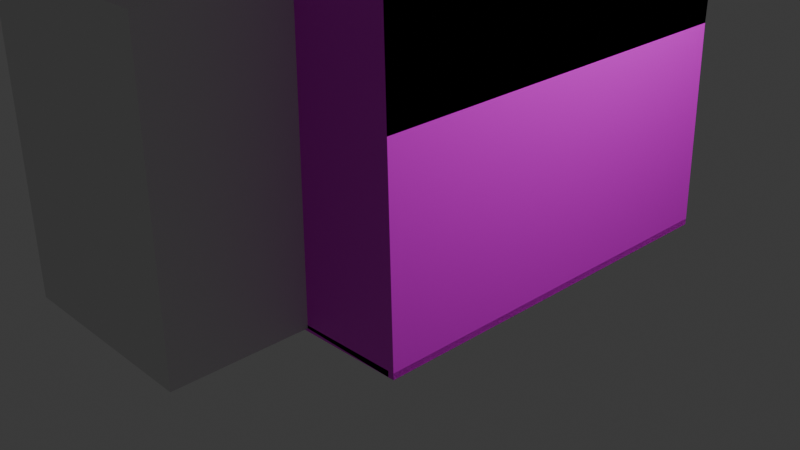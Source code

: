 # Source: floor.blend  (saved by Blender 4.2.66; exported with 4.5.12 LTS)
import bpy
from mathutils import Matrix  # noqa: F401  (used for matrix-valued properties, if any)

bpy.ops.wm.read_factory_settings(use_empty=True)
scene = bpy.context.scene
scene.name = 'Scene'

# ---- collections
col_collection = bpy.data.collections.new('Collection'); scene.collection.children.link(col_collection)

# ---- images (referenced by path relative to the original .blend; pixels are not part of the script)
import os
ASSET_DIR = os.environ.get("B2B_ASSET_DIR", "")  # directory of the original .blend (textures are referenced by path, not embedded)
HERE = os.path.dirname(os.path.abspath(__file__))  # packed textures are extracted next to this script under _unpacked/

def load_image(name, relpath, width, height, colorspace="sRGB"):
    """Load a texture the original file referenced (path relative to the .blend, or extracted next to this script)."""
    p = next((c for c in (os.path.join(HERE, relpath), os.path.join(ASSET_DIR, relpath)) if relpath and os.path.exists(c)), "")
    if p:
        img = bpy.data.images.load(p, check_existing=True)
        img.name = name
    else:  # same state as the original file: an image datablock whose file is absent (Cycles renders it pink)
        img = bpy.data.images.new(name, width, height)
        img.source = "FILE"
        img.filepath = "//" + (relpath or name)
    img.colorspace_settings.name = colorspace
    return img
img_wood_png = load_image('wood.png', 'wood.png', 1024, 1024, 'sRGB')
img_white_png = load_image('white.png', 'white.png', 1024, 1024, 'sRGB')
img_white_png_001 = load_image('white.png.001', 'white.png', 1024, 1024, 'sRGB')
img_white_png_002 = load_image('white.png.002', 'white.png', 1024, 1024, 'sRGB')
img_white_png_003 = load_image('white.png.003', 'white.png', 1024, 1024, 'sRGB')
img_white_png_004 = load_image('white.png.004', 'white.png', 1024, 1024, 'sRGB')
img_white_png_005 = load_image('white.png.005', 'white.png', 1024, 1024, 'sRGB')
img_white_png_006 = load_image('white.png.006', 'white.png', 1024, 1024, 'sRGB')
img_white_png_007 = load_image('white.png.007', 'white.png', 1024, 1024, 'sRGB')
img_white_png_008 = load_image('white.png.008', 'white.png', 1024, 1024, 'sRGB')
img_white_png_009 = load_image('white.png.009', 'white.png', 1024, 1024, 'sRGB')

# ---- materials (node trees are filled in below, after node groups)
mat_wood = bpy.data.materials.new('wood')
mat_material_001 = bpy.data.materials.new('Material.001')
mat_material_002 = bpy.data.materials.new('Material.002')
mat_material_003 = bpy.data.materials.new('Material.003')
mat_material_004 = bpy.data.materials.new('Material.004')
mat_material_005 = bpy.data.materials.new('Material.005')
mat_material_006 = bpy.data.materials.new('Material.006')
mat_material_007 = bpy.data.materials.new('Material.007')
mat_material_008 = bpy.data.materials.new('Material.008')
mat_material_009 = bpy.data.materials.new('Material.009')
mat_material_010 = bpy.data.materials.new('Material.010')
mat_material_011 = bpy.data.materials.new('Material.011')

# ---- material node trees
mat_wood.use_nodes = True; mat_wood.node_tree.nodes.clear()
_N = mat_wood.node_tree.nodes; _L = mat_wood.node_tree.links
n0 = _N.new('ShaderNodeBsdfPrincipled'); n0.name = 'Principled BSDF'; n0.location = (10, 300)
n1 = _N.new('ShaderNodeOutputMaterial'); n1.name = 'Material Output'; n1.location = (300, 300)
n2 = _N.new('ShaderNodeTexImage'); n2.name = 'Image Texture'; n2.location = (-280, 280)
n2.image = img_wood_png
_L.new(n0.outputs[0], n1.inputs[0])
_L.new(n2.outputs[0], n0.inputs[0])
n1.is_active_output = True
mat_material_001.use_nodes = True; mat_material_001.node_tree.nodes.clear()
_N = mat_material_001.node_tree.nodes; _L = mat_material_001.node_tree.links
n0 = _N.new('ShaderNodeBsdfPrincipled'); n0.name = 'Principled BSDF'; n0.location = (10, 300)
n1 = _N.new('ShaderNodeOutputMaterial'); n1.name = 'Material Output'; n1.location = (300, 300)
n2 = _N.new('ShaderNodeTexImage'); n2.name = 'Image Texture'; n2.location = (-280, 280)
n2.image = img_white_png
_L.new(n0.outputs[0], n1.inputs[0])
_L.new(n2.outputs[0], n0.inputs[0])
n1.is_active_output = True
mat_material_002.use_nodes = True; mat_material_002.node_tree.nodes.clear()
_N = mat_material_002.node_tree.nodes; _L = mat_material_002.node_tree.links
n0 = _N.new('ShaderNodeBsdfPrincipled'); n0.name = 'Principled BSDF'; n0.location = (10, 300)
n1 = _N.new('ShaderNodeOutputMaterial'); n1.name = 'Material Output'; n1.location = (300, 300)
n2 = _N.new('ShaderNodeTexImage'); n2.name = 'Image Texture'; n2.location = (-280, 280)
n2.image = img_white_png_001
_L.new(n0.outputs[0], n1.inputs[0])
_L.new(n2.outputs[0], n0.inputs[0])
n1.is_active_output = True
mat_material_003.use_nodes = True; mat_material_003.node_tree.nodes.clear()
_N = mat_material_003.node_tree.nodes; _L = mat_material_003.node_tree.links
n0 = _N.new('ShaderNodeBsdfPrincipled'); n0.name = 'Principled BSDF'; n0.location = (10, 300)
n1 = _N.new('ShaderNodeOutputMaterial'); n1.name = 'Material Output'; n1.location = (300, 300)
n2 = _N.new('ShaderNodeTexImage'); n2.name = 'Image Texture'; n2.location = (-280, 280)
n2.image = img_white_png_002
_L.new(n0.outputs[0], n1.inputs[0])
_L.new(n2.outputs[0], n0.inputs[0])
n1.is_active_output = True
mat_material_004.use_nodes = True; mat_material_004.node_tree.nodes.clear()
_N = mat_material_004.node_tree.nodes; _L = mat_material_004.node_tree.links
n0 = _N.new('ShaderNodeBsdfPrincipled'); n0.name = 'Principled BSDF'; n0.location = (10, 300)
n1 = _N.new('ShaderNodeOutputMaterial'); n1.name = 'Material Output'; n1.location = (300, 300)
n2 = _N.new('ShaderNodeTexImage'); n2.name = 'Image Texture'; n2.location = (-280, 280)
n2.image = img_white_png_003
_L.new(n0.outputs[0], n1.inputs[0])
_L.new(n2.outputs[0], n0.inputs[0])
n1.is_active_output = True
mat_material_005.use_nodes = True; mat_material_005.node_tree.nodes.clear()
_N = mat_material_005.node_tree.nodes; _L = mat_material_005.node_tree.links
n0 = _N.new('ShaderNodeBsdfPrincipled'); n0.name = 'Principled BSDF'; n0.location = (10, 300)
n1 = _N.new('ShaderNodeOutputMaterial'); n1.name = 'Material Output'; n1.location = (300, 300)
n2 = _N.new('ShaderNodeTexImage'); n2.name = 'Image Texture'; n2.location = (-280, 280)
n2.image = img_white_png_004
_L.new(n0.outputs[0], n1.inputs[0])
_L.new(n2.outputs[0], n0.inputs[0])
n1.is_active_output = True
mat_material_006.use_nodes = True; mat_material_006.node_tree.nodes.clear()
_N = mat_material_006.node_tree.nodes; _L = mat_material_006.node_tree.links
n0 = _N.new('ShaderNodeBsdfPrincipled'); n0.name = 'Principled BSDF'; n0.location = (10, 300)
n1 = _N.new('ShaderNodeOutputMaterial'); n1.name = 'Material Output'; n1.location = (300, 300)
n2 = _N.new('ShaderNodeTexImage'); n2.name = 'Image Texture'; n2.location = (-280, 280)
n2.image = img_white_png_005
_L.new(n0.outputs[0], n1.inputs[0])
_L.new(n2.outputs[0], n0.inputs[0])
n1.is_active_output = True
mat_material_007.use_nodes = True; mat_material_007.node_tree.nodes.clear()
_N = mat_material_007.node_tree.nodes; _L = mat_material_007.node_tree.links
n0 = _N.new('ShaderNodeBsdfPrincipled'); n0.name = 'Principled BSDF'; n0.location = (10, 300)
n1 = _N.new('ShaderNodeOutputMaterial'); n1.name = 'Material Output'; n1.location = (300, 300)
n2 = _N.new('ShaderNodeTexImage'); n2.name = 'Image Texture'; n2.location = (-280, 280)
n2.image = img_white_png_006
_L.new(n0.outputs[0], n1.inputs[0])
_L.new(n2.outputs[0], n0.inputs[0])
n1.is_active_output = True
mat_material_008.use_nodes = True; mat_material_008.node_tree.nodes.clear()
_N = mat_material_008.node_tree.nodes; _L = mat_material_008.node_tree.links
n0 = _N.new('ShaderNodeBsdfPrincipled'); n0.name = 'Principled BSDF'; n0.location = (10, 300)
n1 = _N.new('ShaderNodeOutputMaterial'); n1.name = 'Material Output'; n1.location = (300, 300)
n2 = _N.new('ShaderNodeTexImage'); n2.name = 'Image Texture'; n2.location = (-280, 280)
n2.image = img_white_png_007
_L.new(n0.outputs[0], n1.inputs[0])
_L.new(n2.outputs[0], n0.inputs[0])
n1.is_active_output = True
mat_material_009.use_nodes = True; mat_material_009.node_tree.nodes.clear()
_N = mat_material_009.node_tree.nodes; _L = mat_material_009.node_tree.links
n0 = _N.new('ShaderNodeBsdfPrincipled'); n0.name = 'Principled BSDF'; n0.location = (10, 300)
n1 = _N.new('ShaderNodeOutputMaterial'); n1.name = 'Material Output'; n1.location = (300, 300)
n2 = _N.new('ShaderNodeTexImage'); n2.name = 'Image Texture'; n2.location = (-280, 280)
n2.image = img_white_png
_L.new(n0.outputs[0], n1.inputs[0])
_L.new(n2.outputs[0], n0.inputs[0])
n1.is_active_output = True
mat_material_010.use_nodes = True; mat_material_010.node_tree.nodes.clear()
_N = mat_material_010.node_tree.nodes; _L = mat_material_010.node_tree.links
n0 = _N.new('ShaderNodeBsdfPrincipled'); n0.name = 'Principled BSDF'; n0.location = (10, 300)
n1 = _N.new('ShaderNodeOutputMaterial'); n1.name = 'Material Output'; n1.location = (300, 300)
n2 = _N.new('ShaderNodeTexImage'); n2.name = 'Image Texture'; n2.location = (-280, 280)
n2.image = img_white_png_008
_L.new(n0.outputs[0], n1.inputs[0])
_L.new(n2.outputs[0], n0.inputs[0])
n1.is_active_output = True
mat_material_011.use_nodes = True; mat_material_011.node_tree.nodes.clear()
_N = mat_material_011.node_tree.nodes; _L = mat_material_011.node_tree.links
n0 = _N.new('ShaderNodeBsdfPrincipled'); n0.name = 'Principled BSDF'; n0.location = (10, 300)
n1 = _N.new('ShaderNodeOutputMaterial'); n1.name = 'Material Output'; n1.location = (300, 300)
n2 = _N.new('ShaderNodeTexImage'); n2.name = 'Image Texture'; n2.location = (-280, 280)
n2.image = img_white_png_009
_L.new(n0.outputs[0], n1.inputs[0])
_L.new(n2.outputs[0], n0.inputs[0])
n1.is_active_output = True

# ---- world
world_world = bpy.data.worlds.new('World'); scene.world = world_world
world_world.use_nodes = True; world_world.node_tree.nodes.clear()
_N = world_world.node_tree.nodes; _L = world_world.node_tree.links
n0 = _N.new('ShaderNodeOutputWorld'); n0.name = 'World Output'; n0.location = (300, 300)
n1 = _N.new('ShaderNodeBackground'); n1.name = 'Background'; n1.location = (10, 300)
n1.inputs[0].default_value = (0.05088, 0.05088, 0.05088, 1.0)
_L.new(n1.outputs[0], n0.inputs[0])
n0.is_active_output = True
world_world.color = (0.05088, 0.05088, 0.05088)
world_world.sun_shadow_jitter_overblur = 0.0

# ---- cameras
cam_camera = bpy.data.cameras.new('Camera')
cam_camera.clip_end = 100.0
cam_camera.ortho_scale = 7.314

# ---- lights
light_light = bpy.data.lights.new('Light', 'POINT')
light_light.energy = 1000.0
light_light.shadow_soft_size = 0.1

# ---- meshes
me_cube_004 = bpy.data.meshes.new('Cube.004')
me_cube_004.from_pydata([(-1.0, -9.5, 0.0), (-1.0, -9.5, 3.0), (-1.0, -6.5, 0.0), (-1.0, -6.5, 3.0), (1.0, -9.5, 0.0), (1.0, -9.5, 3.0), (1.0, -6.5, 0.0), (1.0, -6.5, 3.0), (-1.0, -6.5, 0.0), (-1.0, -6.5, 3.0), (2.0, -6.5, 0.0), (2.0, -6.5, 3.0), (-1.0, -8.5, 0.0), (-1.0, -8.5, 3.0), (2.0, -8.5, 0.0), (2.0, -8.5, 3.0)], [], [(0, 1, 3, 2), (2, 3, 7, 6), (6, 7, 5, 4), (4, 5, 1, 0), (2, 6, 4, 0), (7, 3, 1, 5), (8, 9, 11, 10), (10, 11, 15, 14), (14, 15, 13, 12), (12, 13, 9, 8), (10, 14, 12, 8), (15, 11, 9, 13)])
_uv = me_cube_004.uv_layers.new(name='UVMap')
_uv.uv.foreach_set('vector', [0.375, 0.0, 0.625, 0.0, 0.625, 0.25, 0.375, 0.25, 0.375, 0.25, 0.625, 0.25, 0.625, 0.5, 0.375, 0.5, 0.375, 0.5, 0.625, 0.5, 0.625, 0.75, 0.375, 0.75, 0.375, 0.75, 0.625, 0.75, 0.625, 1.0, 0.375, 1.0, 0.125, 0.5, 0.375, 0.5, 0.375, 0.75, 0.125, 0.75, 0.625, 0.5, 0.875, 0.5, 0.875, 0.75, 0.625, 0.75, 0.375, 0.0, 0.625, 0.0, 0.625, 0.25, 0.375, 0.25, 0.375, 0.25, 0.625, 0.25, 0.625, 0.5, 0.375, 0.5, 0.375, 0.5, 0.625, 0.5, 0.625, 0.75, 0.375, 0.75, 0.375, 0.75, 0.625, 0.75, 0.625, 1.0, 0.375, 1.0, 0.125, 0.5, 0.375, 0.5, 0.375, 0.75, 0.125, 0.75, 0.625, 0.5, 0.875, 0.5, 0.875, 0.75, 0.625, 0.75])
me_cube_004.update()
me_cube_007 = bpy.data.meshes.new('Cube.007')
me_cube_007.from_pydata([(-1.0, -1.0, -1.0), (-1.0, -1.0, 1.0), (-1.0, 1.0, -1.0), (-1.0, 1.0, 1.0), (1.0, -1.0, -1.0), (1.0, -1.0, 1.0), (1.0, 1.0, -1.0), (1.0, 1.0, 1.0)], [], [(0, 1, 3, 2), (2, 3, 7, 6), (6, 7, 5, 4), (4, 5, 1, 0), (2, 6, 4, 0), (7, 3, 1, 5)])
_uv = me_cube_007.uv_layers.new(name='UVMap')
_uv.uv.foreach_set('vector', [0.375, 0.0, 0.625, 0.0, 0.625, 0.25, 0.375, 0.25, 0.375, 0.25, 0.625, 0.25, 0.625, 0.5, 0.375, 0.5, 0.375, 0.5, 0.625, 0.5, 0.625, 0.75, 0.375, 0.75, 0.375, 0.75, 0.625, 0.75, 0.625, 1.0, 0.375, 1.0, 0.125, 0.5, 0.375, 0.5, 0.375, 0.75, 0.125, 0.75, 0.625, 0.5, 0.875, 0.5, 0.875, 0.75, 0.625, 0.75])
me_cube_007.update()
me_plane = bpy.data.meshes.new('Plane')
me_plane.from_pydata([(-2.0, -2.0, 0.0), (2.0, -2.0, 0.0), (-2.0, 2.0, 0.0), (2.0, 2.0, 0.0)], [], [(0, 1, 3, 2)])
_uv = me_plane.uv_layers.new(name='UVMap')
_uv.uv.foreach_set('vector', [0.0, 0.0, 1.0, 0.0, 1.0, 1.0, 0.0, 1.0])
me_plane.materials.append(mat_wood)
me_plane.update()
me_plane_001 = bpy.data.meshes.new('Plane.001')
me_plane_001.from_pydata([(-1.0, -1.0, 0.0), (1.0, -1.0, 0.0), (-1.0, 1.0, 0.0), (1.0, 1.0, 0.0)], [], [(0, 1, 3, 2)])
_uv = me_plane_001.uv_layers.new(name='UVMap')
_uv.uv.foreach_set('vector', [0.0, 0.0, 1.0, 0.0, 1.0, 1.0, 0.0, 1.0])
me_plane_001.materials.append(mat_material_001)
me_plane_001.update()
me_plane_002 = bpy.data.meshes.new('Plane.002')
me_plane_002.from_pydata([(-1.0, -1.0, 0.0), (1.0, -1.0, 0.0), (-1.0, 1.0, 0.0), (1.0, 1.0, 0.0), (1.0, -1.0, -4.0), (1.0, -1.0, 2.074e-05), (-1.0, -1.0, -4.0), (-1.0, -1.0, -2.062e-05)], [], [(0, 1, 3, 2), (4, 5, 7, 6)])
me_plane_002.polygons.foreach_set('material_index', [0, 1])
_uv = me_plane_002.uv_layers.new(name='UVMap')
_uv.uv.foreach_set('vector', [0.0, 0.0, 1.0, 0.0, 1.0, 1.0, 0.0, 1.0, 0.0, 0.0, 1.0, 0.0, 1.0, 1.0, 0.0, 1.0])
me_plane_002.materials.append(mat_material_002)
me_plane_002.materials.append(mat_material_003)
me_plane_002.update()
me_plane_004 = bpy.data.meshes.new('Plane.004')
me_plane_004.from_pydata([(-1.0, -1.0, 0.0), (1.0, -1.0, 0.0), (-1.0, 1.0, 0.0), (1.0, 1.0, 0.0)], [], [(0, 1, 3, 2)])
_uv = me_plane_004.uv_layers.new(name='UVMap')
_uv.uv.foreach_set('vector', [0.0, 0.0, 1.0, 0.0, 1.0, 1.0, 0.0, 1.0])
me_plane_004.materials.append(mat_material_004)
me_plane_004.update()
me_plane_006 = bpy.data.meshes.new('Plane.006')
me_plane_006.from_pydata([(-1.0, -1.0, 0.0), (1.0, -1.0, 0.0), (-1.0, 1.0, 0.0), (1.0, 1.0, 0.0), (-1.0, 1.0, 0.0), (1.0, 1.0, 0.0), (-1.0, 1.0, -4.0), (1.0, 1.0, -4.0), (-1.0, -1.0, -4.0), (1.0, -1.0, -4.0), (-1.0, -1.0, 1.192e-07), (1.0, -1.0, 1.192e-07), (-1.0, 1.0, -4.0), (1.0, 1.0, -4.0), (-1.0, -1.0, -4.0), (1.0, -1.0, -4.0)], [], [(0, 1, 3, 2), (4, 5, 7, 6), (8, 9, 11, 10), (12, 13, 15, 14)])
me_plane_006.polygons.foreach_set('material_index', [0, 1, 2, 3])
_uv = me_plane_006.uv_layers.new(name='UVMap')
_uv.uv.foreach_set('vector', [0.0, 0.0, 1.0, 0.0, 1.0, 1.0, 0.0, 1.0, 0.0, 0.0, 1.0, 0.0, 1.0, 1.0, 0.0, 1.0, 0.0, 0.0, 1.0, 0.0, 1.0, 1.0, 0.0, 1.0, 0.0, 0.0, 1.0, 0.0, 1.0, 1.0, 0.0, 1.0])
me_plane_006.materials.append(mat_material_005)
me_plane_006.materials.append(mat_material_006)
me_plane_006.materials.append(mat_material_007)
me_plane_006.materials.append(mat_material_008)
me_plane_006.update()
me_cube_002 = bpy.data.meshes.new('Cube.002')
me_cube_002.from_pydata([(-1.0, -1.0, -1.0), (-1.0, -1.0, 1.0), (-1.0, 1.0, -1.0), (-1.0, 1.0, 1.0), (1.0, -1.0, -1.0), (1.0, -1.0, 1.0), (1.0, 1.0, -1.0), (1.0, 1.0, 1.0)], [], [(0, 1, 3, 2), (2, 3, 7, 6), (6, 7, 5, 4), (4, 5, 1, 0), (2, 6, 4, 0), (7, 3, 1, 5)])
_uv = me_cube_002.uv_layers.new(name='UVMap')
_uv.uv.foreach_set('vector', [0.375, 0.0, 0.625, 0.0, 0.625, 0.25, 0.375, 0.25, 0.375, 0.25, 0.625, 0.25, 0.625, 0.5, 0.375, 0.5, 0.375, 0.5, 0.625, 0.5, 0.625, 0.75, 0.375, 0.75, 0.375, 0.75, 0.625, 0.75, 0.625, 1.0, 0.375, 1.0, 0.125, 0.5, 0.375, 0.5, 0.375, 0.75, 0.125, 0.75, 0.625, 0.5, 0.875, 0.5, 0.875, 0.75, 0.625, 0.75])
me_cube_002.materials.append(mat_material_009)
me_cube_002.update()
me_cube_003 = bpy.data.meshes.new('Cube.003')
me_cube_003.from_pydata([(-1.0, -1.0, -1.0), (-0.5, -1.0, -1.0), (-1.0, -1.0, 1.0), (-0.5, -1.0, 0.5), (1.0, 0.5, -1.0), (-1.0, 1.0, -1.0), (-0.5, 0.5, -1.0), (-0.5, 0.5, 0.5), (1.0, 0.5, 0.5), (-1.0, 1.0, 1.0), (1.0, -1.0, -1.0), (-0.5, -0.5, -1.0), (0.5, -1.0, -1.0), (1.0, -1.0, 1.0), (-0.5, -0.5, 0.5), (0.5, -1.0, 0.5), (1.0, 1.0, -1.0), (0.5, 0.5, -1.0), (1.0, -0.5, -1.0), (1.0, -0.5, 0.5), (1.0, 1.0, 1.0), (0.5, 0.5, 0.5), (0.5, -0.5, 0.5), (-1.0, 1.0, 0.5), (0.5, -0.5, -1.0), (1.0, 1.0, 0.5004), (1.0, -1.0, 0.4998), (-1.0, -1.0, 0.5), (-1.0, -0.4999, -1.0), (-1.0, 0.4999, -1.0), (-0.4996, 1.0, -1.0), (0.5001, 1.0, -1.0)], [(11, 14), (7, 23), (7, 27), (7, 25)], [(0, 27, 2, 9, 23, 5, 29, 28), (5, 23, 25, 16, 31, 30), (13, 26, 19, 8, 25, 20), (15, 12, 10, 26), (10, 12, 24, 18), (1, 0, 28, 11), (20, 9, 2, 13), (19, 26, 10, 18), (11, 6, 7, 14, 3, 1), (21, 7, 6, 17), (15, 22, 24, 12), (22, 14, 7, 21), (25, 8, 4, 16), (3, 14, 22, 15), (23, 27, 2, 9), (4, 8, 21, 17), (18, 24, 22, 19), (26, 13, 2, 27, 3, 15), (19, 22, 21, 8), (3, 27, 0, 1), (25, 23, 9, 20), (7, 17, 21), (11, 7, 6), (11, 3, 1), (21, 17, 8), (11, 28, 29, 6), (6, 29, 5, 30), (30, 31, 17, 6), (17, 31, 16, 4)])
_uv = me_cube_003.uv_layers.new(name='UVMap')
_uv.uv.foreach_set('vector', [0.375, 0.0, 0.5625, 0.0, 0.625, 0.0, 0.625, 0.25, 0.5625, 0.25, 0.375, 0.25, 0.375, 0.1875, 0.375, 0.06252, 0.375, 0.25, 0.5625, 0.25, 0.5626, 0.5, 0.375, 0.5, 0.375, 0.4375, 0.375, 0.3126, 0.625, 0.75, 0.5625, 0.75, 0.5625, 0.6875, 0.5625, 0.5625, 0.5626, 0.5, 0.625, 0.5, 0.5625, 0.8125, 0.375, 0.8125, 0.375, 0.75, 0.5625, 0.75, 0.375, 0.75, 0.3125, 0.75, 0.3125, 0.6875, 0.375, 0.5, 0.1875, 0.75, 0.125, 0.75, 0.125, 0.6875, 0.1875, 0.6875, 0.625, 0.5, 0.875, 0.5, 0.875, 0.75, 0.625, 0.75, 0.5625, 0.6875, 0.5625, 0.75, 0.375, 0.75, 0.375, 0.6875, 0.375, 0.08333, 0.375, 0.25, 0.625, 0.25, 0.625, 0.08333, 0.625, 0.0, 0.375, 0.0, 0.625, 0.5, 0.625, 0.25, 0.375, 0.25, 0.375, 0.5, 0.625, 0.75, 0.625, 0.6667, 0.375, 0.6667, 0.375, 0.75, 0.625, 0.5833, 0.625, 0.75, 0.875, 0.75, 0.875, 0.5833, 0.5626, 0.5, 0.5625, 0.5625, 0.375, 0.5625, 0.375, 0.5, 0.875, 0.75, 0.875, 0.6667, 0.625, 0.6667, 0.625, 0.75, 0.0, 0.0, 0.0, 0.0, 0.0, 0.0, 0.0, 0.0, 0.375, 0.25, 0.625, 0.25, 0.625, 0.1667, 0.375, 0.1667, 0.375, 0.5, 0.375, 0.5833, 0.625, 0.5833, 0.625, 0.5, 0.5625, 0.75, 0.625, 0.75, 0.625, 1.0, 0.5625, 1.0, 0.5625, 0.9375, 0.5625, 0.8125, 0.625, 0.5, 0.625, 0.5833, 0.875, 0.5833, 0.875, 0.5, 0.5625, 0.9375, 0.5625, 1.0, 0.375, 1.0, 0.375, 0.9375, 0.5626, 0.5, 0.5625, 0.25, 0.625, 0.25, 0.625, 0.5, 0.625, 0.25, 0.375, 0.5, 0.625, 0.5, 0.1875, 0.6875, 0.625, 0.25, 0.375, 0.25, 0.1875, 0.6875, 0.625, 0.0, 0.375, 0.0, 0.625, 0.5, 0.375, 0.5, 0.625, 0.25, 0.1875, 0.6875, 0.125, 0.6875, 0.125, 0.5625, 0.1875, 0.5625, 0.1875, 0.5625, 0.125, 0.5625, 0.125, 0.5, 0.1876, 0.5, 0.1876, 0.5, 0.3125, 0.5, 0.3125, 0.5625, 0.1875, 0.5625, 0.3125, 0.5625, 0.3125, 0.5, 0.375, 0.5, 0.375, 0.5625])
me_cube_003.materials.append(mat_material_010)
me_cube_003.update()
me_cube_006 = bpy.data.meshes.new('Cube.006')
me_cube_006.from_pydata([(-1.0, -1.0, -1.0), (-1.0, -1.0, 1.0), (-1.0, 1.0, -1.0), (-1.0, 1.0, 1.0), (1.0, -1.0, -1.0), (1.0, -1.0, 1.0), (1.0, 1.0, -1.0), (1.0, 1.0, 1.0), (0.5, 1.0, 0.5), (-0.5, 1.0, 0.5), (-0.5, 1.0, -1.0), (0.5, 1.0, -1.0), (-0.5, -1.0, 0.5), (0.5, -1.0, 0.5), (-0.5, -1.0, -1.0), (0.5, -1.0, -1.0), (1.0, 1.0, 0.5), (-1.0, 1.0, 0.5002), (-1.0, -1.0, 0.4996), (1.0, -1.0, 0.5005)], [], [(0, 18, 1, 3, 17, 2), (2, 17, 9, 10), (6, 16, 7, 5, 19, 4), (15, 4, 19, 13), (6, 4, 15, 11), (0, 2, 10, 14), (7, 3, 1, 5), (10, 9, 12, 14), (13, 8, 11, 15), (9, 8, 13, 12), (8, 16, 6, 11), (9, 17, 3, 7, 16, 8), (12, 18, 0, 14), (13, 19, 5, 1, 18, 12)])
_uv = me_cube_006.uv_layers.new(name='UVMap')
_uv.uv.foreach_set('vector', [0.375, 0.0, 0.5625, 0.0, 0.625, 0.0, 0.625, 0.25, 0.5625, 0.25, 0.375, 0.25, 0.375, 0.25, 0.5625, 0.25, 0.5625, 0.3125, 0.375, 0.3125, 0.375, 0.5, 0.5625, 0.5, 0.625, 0.5, 0.625, 0.75, 0.5626, 0.75, 0.375, 0.75, 0.375, 0.8125, 0.375, 0.75, 0.5626, 0.75, 0.5625, 0.8125, 0.375, 0.5, 0.375, 0.75, 0.3125, 0.75, 0.3125, 0.5, 0.125, 0.75, 0.125, 0.5, 0.1875, 0.5, 0.1875, 0.75, 0.625, 0.5, 0.875, 0.5, 0.875, 0.75, 0.625, 0.75, 0.375, 0.1995, 0.625, 0.1995, 0.625, 0.05055, 0.375, 0.05055, 0.625, 0.6995, 0.625, 0.5505, 0.375, 0.5505, 0.375, 0.6995, 0.875, 0.5505, 0.625, 0.5505, 0.625, 0.6995, 0.875, 0.6995, 0.5625, 0.4375, 0.5625, 0.5, 0.375, 0.5, 0.375, 0.4375, 0.5625, 0.3125, 0.5625, 0.25, 0.625, 0.25, 0.625, 0.5, 0.5625, 0.5, 0.5625, 0.4375, 0.5625, 0.9375, 0.5625, 1.0, 0.375, 1.0, 0.375, 0.9375, 0.5625, 0.8125, 0.5626, 0.75, 0.625, 0.75, 0.625, 1.0, 0.5625, 1.0, 0.5625, 0.9375])
me_cube_006.materials.append(mat_material_011)
me_cube_006.remesh_voxel_size = 1.0
me_cube_006.remesh_voxel_adaptivity = 0.999
me_cube_006.use_remesh_preserve_volume = False
me_cube_006.use_remesh_preserve_attributes = False
me_cube_006.remesh_mode = 'QUAD'
me_cube_006.update()

# ---- objects
ob_cube = bpy.data.objects.new('Cube', me_cube_004)
ob_cube_001 = bpy.data.objects.new('Cube.001', me_cube_007)
ob_light = bpy.data.objects.new('Light', light_light)
ob_camera = bpy.data.objects.new('Camera', cam_camera)
ob_floor = bpy.data.objects.new('floor', me_plane)
ob_wall = bpy.data.objects.new('wall', me_plane_001)
ob_convex_corner_wall = bpy.data.objects.new('convex_corner_wall', me_plane_002)
ob_ceiling = bpy.data.objects.new('ceiling', me_plane_004)
ob_wall_all_sides = bpy.data.objects.new('wall_all_sides', me_plane_006)
ob_wall_block = bpy.data.objects.new('wall_block', me_cube_002)
ob_internal_hall_turn = bpy.data.objects.new('internal_hall_turn', me_cube_003)
ob_internal_hall = bpy.data.objects.new('internal_hall', me_cube_006)

# ---- transforms, parenting, visibility, modifiers, constraints
ob_cube.location = (0.0, 7.5, 0.0)
ob_cube_001.location = (0.0, 0.0, 1.5)
ob_cube_001.scale = (1.0, 3.358, 1.5)
ob_light.location = (4.076, 1.005, 5.904)
ob_light.rotation_euler = (0.6503, 0.05522, 1.866)
ob_light.lock_rotations_4d = False
ob_light.empty_display_type = 'ARROWS'
ob_light.color = (0.0, 0.0, 0.0, 0.0)
ob_light.lineart.crease_threshold = 0.0
ob_camera.location = (7.359, -6.926, 4.958)
ob_camera.rotation_euler = (1.109, 0.0, 0.8149)
ob_camera.lock_rotations_4d = False
ob_camera.empty_display_type = 'ARROWS'
ob_camera.color = (0.0, 0.0, 0.0, 0.0)
ob_camera.display_type = 'WIRE'
ob_camera.lineart.crease_threshold = 0.0
ob_floor.location = (0.0, 0.0, 4.0)
ob_wall.location = (2.0, 0.0, 2.0)
ob_wall.rotation_euler = (-0.0, 315.7, 0.0)
ob_wall.scale = (2.0, 2.0, 1.0)
ob_convex_corner_wall.location = (2.0, 0.0, 2.0)
ob_convex_corner_wall.rotation_euler = (-0.0, 315.7, 0.0)
ob_convex_corner_wall.scale = (2.0, 2.0, 1.0)
ob_ceiling.location = (0.0, 0.0, 0.0)
ob_ceiling.scale = (2.0, 2.0, -1.0)
ob_wall_all_sides.location = (0.0, -2.0, 2.0)
ob_wall_all_sides.rotation_euler = (1.571, 315.7, 0.0)
ob_wall_all_sides.scale = (2.0, 2.0, 1.0)
ob_wall_block.location = (0.0, 0.0, 2.0)
ob_wall_block.scale = (2.0, 2.0, 2.0)
ob_internal_hall_turn.location = (0.0, 0.0, 2.0)
ob_internal_hall_turn.scale = (2.0, 2.0, 2.0)
ob_internal_hall.location = (0.0, 0.0, 2.0)
ob_internal_hall.scale = (2.0, 2.0, 2.0)

# ---- collection membership
scene.collection.objects.link(ob_cube)
scene.collection.objects.link(ob_cube_001)
col_collection.objects.link(ob_light)
col_collection.objects.link(ob_camera)
col_collection.objects.link(ob_floor)
col_collection.objects.link(ob_wall)
col_collection.objects.link(ob_convex_corner_wall)
col_collection.objects.link(ob_ceiling)
col_collection.objects.link(ob_wall_all_sides)
col_collection.objects.link(ob_wall_block)
col_collection.objects.link(ob_internal_hall_turn)
col_collection.objects.link(ob_internal_hall)

# ---- scene / render settings (as saved in the file)
scene.camera = ob_camera
scene.frame_start = 1; scene.frame_end = 250; scene.frame_set(8)
scene.render.engine = 'BLENDER_EEVEE_NEXT'
bpy.context.view_layer.update()

